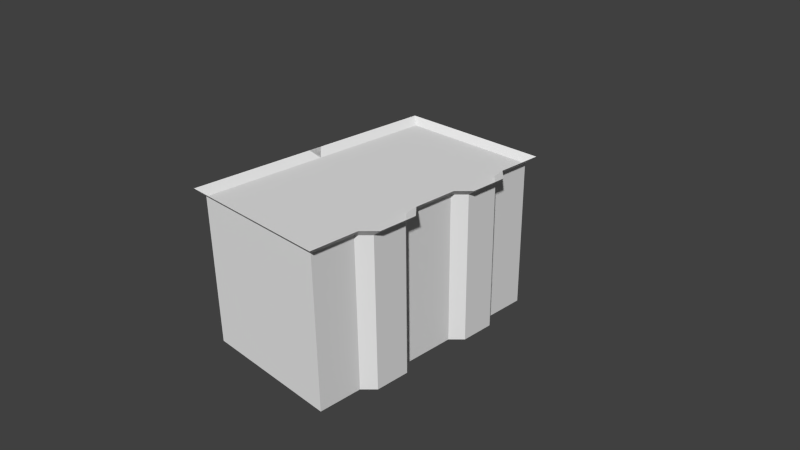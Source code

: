 # Source: apartment1.blend  (saved by Blender 2.71.0; exported with 4.5.12 LTS)
import bpy
from mathutils import Matrix  # noqa: F401  (used for matrix-valued properties, if any)

bpy.ops.wm.read_factory_settings(use_empty=True)
scene = bpy.context.scene
scene.name = 'Scene'

# ---- collections
col_collection_1 = bpy.data.collections.new('Collection 1'); scene.collection.children.link(col_collection_1)

# ---- materials (node trees are filled in below, after node groups)
mat_material = bpy.data.materials.new('Material')
mat_material.alpha_threshold = 0.0
mat_material.use_transparent_shadow = False
mat_material.roughness = 0.5
mat_material.line_color = (0.0, 0.0, 0.0, 1.0)

# ---- material node trees

# ---- world
world_world = bpy.data.worlds.new('World'); scene.world = world_world
world_world.color = (0.05088, 0.05088, 0.05088)
world_world.use_sun_shadow = False
world_world.sun_shadow_jitter_overblur = 0.0
world_world.cycles.sampling_method = 'MANUAL'
world_world.cycles.sample_map_resolution = 256

# ---- cameras
cam_camera = bpy.data.cameras.new('Camera')
cam_camera.clip_end = 100.0
cam_camera.lens = 35.0
cam_camera.sensor_width = 32.0
cam_camera.sensor_height = 18.0
cam_camera.ortho_scale = 7.314
cam_camera.dof.focus_distance = 0.0
cam_camera.dof.aperture_fstop = 128.0

# ---- meshes
me_cube = bpy.data.meshes.new('Cube')
me_cube.from_pydata([(1.0, -1.735, -1.0), (-1.0, -1.735, -1.0), (1.0, -1.735, 1.047), (-1.0, -1.735, 1.047), (1.0, -5.96e-08, -1.0), (-1.0, 2.98e-07, -1.0), (1.0, -5.364e-07, 1.047), (-1.0, 1.788e-07, 1.047), (1.0, -0.3627, -1.0), (1.0, -0.3627, 1.047), (-1.0, -0.3627, -1.0), (-1.0, -0.3627, 1.047), (1.149, -0.5153, -1.0), (1.149, -0.5153, 1.047), (-1.0, -0.5153, -1.0), (-1.0, -0.5153, 1.047), (1.149, -0.9905, -1.0), (1.149, -0.9905, 1.047), (-1.0, -0.9905, -1.0), (-1.0, -0.9905, 1.047), (1.0, -1.144, -1.0), (1.0, -1.144, 1.047), (-1.0, -1.144, -1.0), (-1.0, -1.144, 1.047), (1.0, -1.735, 0.0), (-1.0, -1.735, 0.0), (1.0, -2.98e-07, 0.0), (-1.0, 2.384e-07, 0.0), (1.0, -0.3627, 0.0), (-1.0, -0.3627, 0.0), (1.149, -0.5153, 0.0), (-1.0, -0.5153, 0.0), (1.149, -0.9905, 0.0), (-1.0, -0.9905, 0.0), (1.0, -1.144, 0.0), (-1.0, -1.144, 0.0), (1.149, -0.8612, -1.0), (1.149, -0.8612, 1.047), (-1.0, -0.8612, -1.0), (-1.0, -0.8612, 1.047), (-1.0, -0.8612, 0.0), (1.149, -0.8612, 0.0), (1.149, -0.6181, -1.0), (1.149, -0.6181, 1.047), (-1.0, -0.6181, -1.0), (-1.0, -0.6181, 1.047), (-1.0, -0.6181, 0.0), (1.149, -0.6181, 0.0), (1.0, -1.735, 0.4961), (-1.0, -1.735, 0.4961), (1.0, -4.163e-07, 0.4961), (-1.0, 2.088e-07, 0.4961), (1.0, -0.3627, 0.4961), (-1.0, -0.3627, 0.4961), (1.149, -0.5153, 0.4961), (-1.0, -0.5153, 0.4961), (1.149, -0.9905, 0.4961), (-1.0, -0.9905, 0.4961), (1.0, -1.144, 0.4961), (-1.0, -1.144, 0.4961), (-1.0, -0.8612, 0.4961), (1.149, -0.8612, 0.4961), (-1.0, -0.6181, 0.4961), (1.149, -0.6181, 0.4961), (1.0, -1.735, 0.9046), (-1.0, -1.735, 0.9046), (1.0, -5.137e-07, 0.9046), (-1.0, 1.845e-07, 0.9046), (1.0, -0.3627, 0.9046), (-1.0, -0.3627, 0.9046), (1.149, -0.5153, 0.9046), (-1.0, -0.5153, 0.9046), (1.149, -0.9905, 0.9046), (-1.0, -0.9905, 0.9046), (1.0, -1.144, 0.9046), (-1.0, -1.144, 0.9046), (-1.0, -0.8612, 0.9046), (1.149, -0.8612, 0.9046), (-1.0, -0.6181, 0.9046), (1.149, -0.6181, 0.9046), (-1.0, -0.8612, 0.4122), (1.149, -0.8612, 0.4122), (-1.0, -0.6181, 0.4122), (1.149, -0.6181, 0.4122), (1.0, -1.735, 0.4122), (-1.0, -1.735, 0.4122), (1.0, -3.963e-07, 0.4122), (-1.0, 2.138e-07, 0.4122), (1.0, -0.3627, 0.4122), (-1.0, -0.3627, 0.4122), (1.149, -0.5153, 0.4122), (-1.0, -0.5153, 0.4122), (1.149, -0.9905, 0.4122), (-1.0, -0.9905, 0.4122), (1.0, -1.144, 0.4122), (-1.0, -1.144, 0.4122), (-1.0, -0.8612, 0.05092), (1.149, -0.8612, 0.05092), (-1.0, -0.6181, 0.05092), (1.149, -0.6181, 0.05092), (1.0, -1.735, 0.05092), (-1.0, -1.735, 0.05092), (1.0, -3.102e-07, 0.05092), (-1.0, 2.354e-07, 0.05092), (1.0, -0.3627, 0.05092), (-1.0, -0.3627, 0.05092), (1.149, -0.5153, 0.05092), (-1.0, -0.5153, 0.05092), (1.149, -0.9905, 0.05092), (-1.0, -0.9905, 0.05092), (1.0, -1.144, 0.05092), (-1.0, -1.144, 0.05092), (1.0, -2.835e-07, -0.06098), (-1.0, 2.421e-07, -0.06098), (1.0, -0.3627, -0.06098), (-1.0, -0.3627, -0.06098), (1.149, -0.5153, -0.06098), (-1.0, -0.5153, -0.06098), (1.149, -0.9905, -0.06098), (-1.0, -0.9905, -0.06098), (1.0, -1.144, -0.06098), (-1.0, -1.144, -0.06098), (1.0, -1.735, -0.06098), (-1.0, -1.735, -0.06098), (-1.0, -0.8612, -0.06098), (1.149, -0.8612, -0.06098), (-1.0, -0.6181, -0.06098), (1.149, -0.6181, -0.06098), (1.0, -2.051e-07, -0.3902), (-1.0, 2.617e-07, -0.3902), (1.0, -0.3627, -0.3902), (-1.0, -0.3627, -0.3902), (1.149, -0.5153, -0.3902), (-1.0, -0.5153, -0.3902), (1.149, -0.9905, -0.3902), (-1.0, -0.9905, -0.3902), (1.0, -1.144, -0.3902), (-1.0, -1.144, -0.3902), (1.0, -1.735, -0.3902), (-1.0, -1.735, -0.3902), (-1.0, -0.8612, -0.3902), (1.149, -0.8612, -0.3902), (-1.0, -0.6181, -0.3902), (1.149, -0.6181, -0.3902), (1.0, -1.878e-07, -0.4626), (-1.0, 2.66e-07, -0.4626), (1.0, -0.3627, -0.4626), (-1.0, -0.3627, -0.4626), (1.149, -0.5153, -0.4626), (-1.0, -0.5153, -0.4626), (1.149, -0.9905, -0.4626), (-1.0, -0.9905, -0.4626), (1.0, -1.144, -0.4626), (-1.0, -1.144, -0.4626), (1.0, -1.735, -0.4626), (-1.0, -1.735, -0.4626), (-1.0, -0.8612, -0.4626), (1.149, -0.8612, -0.4626), (-1.0, -0.6181, -0.4626), (1.149, -0.6181, -0.4626), (1.0, -1.063e-07, -0.8042), (-1.0, 2.863e-07, -0.8042), (1.0, -0.3627, -0.8042), (-1.0, -0.3627, -0.8042), (1.149, -0.5153, -0.8042), (-1.0, -0.5153, -0.8042), (1.149, -0.9905, -0.8042), (-1.0, -0.9905, -0.8042), (1.0, -1.144, -0.8042), (-1.0, -1.144, -0.8042), (1.0, -1.735, -0.8042), (-1.0, -1.735, -0.8042), (-1.0, -0.8612, -0.8042), (1.149, -0.8612, -0.8042), (-1.0, -0.6181, -0.8042), (1.149, -0.6181, -0.8042), (1.0, -1.554, -1.0), (1.0, -1.554, 1.047), (-1.0, -1.554, -1.0), (-1.0, -1.554, 1.047), (1.0, -1.554, 0.0), (-1.0, -1.554, 0.0), (1.0, -1.554, 0.4961), (-1.0, -1.554, 0.4961), (1.0, -1.554, 0.9046), (-1.0, -1.554, 0.9046), (1.0, -1.554, 0.4122), (-1.0, -1.554, 0.4122), (1.0, -1.554, 0.05092), (-1.0, -1.554, 0.05092), (1.0, -1.554, -0.06098), (-1.0, -1.554, -0.06098), (1.0, -1.554, -0.3902), (-1.0, -1.554, -0.3902), (1.0, -1.554, -0.4626), (-1.0, -1.554, -0.4626), (1.0, -1.554, -0.8042), (-1.0, -1.554, -0.8042), (-1.0, -1.292, 0.0), (-1.0, -1.292, 0.4961), (-1.0, -1.292, 0.9046), (-1.0, -1.292, 0.4122), (-1.0, -1.292, 0.05092), (-1.0, -1.292, -0.06098), (-1.0, -1.292, -0.3902), (-1.0, -1.292, -0.4626), (-1.0, -1.292, -0.8042), (1.0, -1.292, -1.0), (1.0, -1.292, 1.047), (-1.0, -1.292, -1.0), (-1.0, -1.292, 1.047), (1.0, -1.292, 0.0), (1.0, -1.292, 0.4961), (1.0, -1.292, 0.9046), (1.0, -1.292, 0.4122), (1.0, -1.292, 0.05092), (1.0, -1.292, -0.06098), (1.0, -1.292, -0.3902), (1.0, -1.292, -0.4626), (1.0, -1.292, -0.8042), (1.103, -1.823, 1.144), (-1.11, -1.823, 1.144), (1.103, 0.09663, 1.144), (-1.11, 0.09663, 1.144), (1.103, -0.3047, 1.144), (-1.11, -0.3047, 1.144), (1.268, -0.4736, 1.144), (-1.11, -0.4736, 1.144), (1.268, -0.9994, 1.144), (-1.11, -0.9994, 1.144), (1.103, -1.169, 1.144), (-1.11, -1.169, 1.144), (1.268, -0.8563, 1.144), (-1.11, -0.8563, 1.144), (1.268, -0.5873, 1.144), (-1.11, -0.5873, 1.144), (1.103, -1.623, 1.144), (-1.11, -1.623, 1.144), (1.103, -1.333, 1.144), (-1.11, -1.333, 1.144), (1.0, -0.1814, -1.0), (-1.0, -0.1814, -1.0), (-1.0, -0.1814, 0.0), (1.0, -0.1814, 0.0), (-1.0, -0.1814, 0.4961), (1.0, -0.1814, 0.4961), (-1.0, -0.1814, 0.9046), (1.0, -0.1814, 0.9046), (-1.0, -0.1814, 0.4122), (1.0, -0.1814, 0.4122), (-1.0, -0.1814, 0.05092), (1.0, -0.1814, 0.05092), (-1.0, -0.1814, -0.06098), (1.0, -0.1814, -0.06098), (-1.0, -0.1814, -0.3902), (1.0, -0.1814, -0.3902), (-1.0, -0.1814, -0.4626), (1.0, -0.1814, -0.4626), (-1.0, -0.1814, -0.8042), (1.0, -0.1814, -0.8042)], [], [(176, 0, 1, 178), (177, 179, 3, 2), (184, 177, 2, 64), (64, 2, 3, 65), (69, 11, 7, 67, 246), (240, 8, 10, 241), (6, 7, 11, 9), (66, 6, 9, 68, 247), (71, 15, 11, 69), (8, 12, 14, 10), (9, 11, 15, 13), (68, 9, 13, 70), (78, 45, 15, 71), (36, 16, 18, 38), (37, 39, 19, 17), (77, 37, 17, 72), (75, 23, 19, 73), (16, 20, 22, 18), (17, 19, 23, 21), (72, 17, 21, 74), (200, 210, 23, 75), (190, 180, 24, 122), (122, 24, 25, 123), (252, 242, 27, 113), (253, 243, 28, 114), (117, 31, 29, 115), (114, 28, 30, 116), (126, 46, 31, 117), (125, 41, 32, 118), (121, 35, 33, 119), (118, 32, 34, 120), (203, 198, 35, 121), (73, 19, 39, 76), (42, 36, 38, 44), (43, 45, 39, 37), (79, 43, 37, 77), (119, 33, 40, 124), (127, 47, 41, 125), (76, 39, 45, 78), (124, 40, 46, 126), (12, 42, 44, 14), (13, 15, 45, 43), (70, 13, 43, 79), (116, 30, 47, 127), (186, 182, 48, 84), (84, 48, 49, 85), (248, 244, 51, 87), (249, 245, 52, 88), (91, 55, 53, 89), (88, 52, 54, 90), (82, 62, 55, 91), (81, 61, 56, 92), (95, 59, 57, 93), (92, 56, 58, 94), (201, 199, 59, 95), (93, 57, 60, 80), (83, 63, 61, 81), (80, 60, 62, 82), (90, 54, 63, 83), (182, 184, 64, 48), (48, 64, 65, 49), (244, 246, 67, 51), (245, 247, 68, 52), (55, 71, 69, 53), (52, 68, 70, 54), (62, 78, 71, 55), (61, 77, 72, 56), (59, 75, 73, 57), (56, 72, 74, 58), (199, 200, 75, 59), (57, 73, 76, 60), (63, 79, 77, 61), (60, 76, 78, 62), (54, 70, 79, 63), (188, 186, 84, 100), (100, 84, 85, 101), (250, 248, 87, 103), (251, 249, 88, 104), (107, 91, 89, 105), (104, 88, 90, 106), (98, 82, 91, 107), (97, 81, 92, 108), (111, 95, 93, 109), (108, 92, 94, 110), (202, 201, 95, 111), (109, 93, 80, 96), (99, 83, 81, 97), (96, 80, 82, 98), (106, 90, 83, 99), (180, 188, 100, 24), (24, 100, 101, 25), (242, 250, 103, 27), (243, 251, 104, 28), (31, 107, 105, 29), (28, 104, 106, 30), (46, 98, 107, 31), (41, 97, 108, 32), (35, 111, 109, 33), (32, 108, 110, 34), (198, 202, 111, 35), (33, 109, 96, 40), (47, 99, 97, 41), (40, 96, 98, 46), (30, 106, 99, 47), (192, 190, 122, 138), (138, 122, 123, 139), (254, 252, 113, 129), (255, 253, 114, 130), (133, 117, 115, 131), (130, 114, 116, 132), (142, 126, 117, 133), (141, 125, 118, 134), (137, 121, 119, 135), (134, 118, 120, 136), (204, 203, 121, 137), (135, 119, 124, 140), (143, 127, 125, 141), (140, 124, 126, 142), (132, 116, 127, 143), (194, 192, 138, 154), (154, 138, 139, 155), (256, 254, 129, 145), (257, 255, 130, 146), (149, 133, 131, 147), (146, 130, 132, 148), (158, 142, 133, 149), (157, 141, 134, 150), (153, 137, 135, 151), (150, 134, 136, 152), (205, 204, 137, 153), (151, 135, 140, 156), (159, 143, 141, 157), (156, 140, 142, 158), (148, 132, 143, 159), (196, 194, 154, 170), (170, 154, 155, 171), (258, 256, 145, 161), (259, 257, 146, 162), (165, 149, 147, 163), (162, 146, 148, 164), (174, 158, 149, 165), (173, 157, 150, 166), (169, 153, 151, 167), (166, 150, 152, 168), (206, 205, 153, 169), (167, 151, 156, 172), (175, 159, 157, 173), (172, 156, 158, 174), (164, 148, 159, 175), (176, 196, 170, 0), (0, 170, 171, 1), (241, 258, 161, 5), (240, 259, 162, 8), (14, 165, 163, 10), (8, 162, 164, 12), (44, 174, 165, 14), (36, 173, 166, 16), (22, 169, 167, 18), (16, 166, 168, 20), (209, 206, 169, 22), (18, 167, 172, 38), (42, 175, 173, 36), (38, 172, 174, 44), (12, 164, 175, 42), (207, 176, 178, 209), (208, 210, 179, 177), (213, 208, 177, 184), (65, 3, 179, 185), (216, 211, 180, 190), (123, 25, 181, 191), (214, 212, 182, 186), (85, 49, 183, 187), (212, 213, 184, 182), (49, 65, 185, 183), (215, 214, 186, 188), (101, 85, 187, 189), (211, 215, 188, 180), (25, 101, 189, 181), (217, 216, 190, 192), (139, 123, 191, 193), (218, 217, 192, 194), (155, 139, 193, 195), (219, 218, 194, 196), (171, 155, 195, 197), (207, 219, 196, 176), (1, 171, 197, 178), (185, 179, 210, 200), (191, 181, 198, 203), (187, 183, 199, 201), (183, 185, 200, 199), (189, 187, 201, 202), (181, 189, 202, 198), (193, 191, 203, 204), (195, 193, 204, 205), (197, 195, 205, 206), (178, 197, 206, 209), (20, 207, 209, 22), (21, 23, 210, 208), (74, 21, 208, 213), (120, 34, 211, 216), (94, 58, 212, 214), (58, 74, 213, 212), (110, 94, 214, 215), (34, 110, 215, 211), (136, 120, 216, 217), (152, 136, 217, 218), (168, 152, 218, 219), (20, 168, 219, 207), (210, 23, 231, 239), (15, 11, 225, 227), (210, 179, 237, 239), (13, 9, 224, 226), (208, 21, 230, 238), (177, 208, 238, 236), (23, 19, 229, 231), (2, 177, 236, 220), (11, 7, 223, 225), (21, 17, 228, 230), (39, 19, 229, 233), (9, 6, 222, 224), (17, 37, 232, 228), (45, 15, 227, 235), (179, 3, 221, 237), (43, 13, 226, 234), (3, 2, 220, 221), (45, 39, 233, 235), (37, 43, 234, 232), (4, 240, 241, 5), (115, 29, 242, 252), (112, 26, 243, 253), (89, 53, 244, 248), (86, 50, 245, 249), (53, 69, 246, 244), (50, 66, 247, 245), (105, 89, 248, 250), (102, 86, 249, 251), (29, 105, 250, 242), (26, 102, 251, 243), (131, 115, 252, 254), (128, 112, 253, 255), (147, 131, 254, 256), (144, 128, 255, 257), (163, 147, 256, 258), (160, 144, 257, 259), (10, 163, 258, 241), (4, 160, 259, 240)])
_uv = me_cube.uv_layers.new(name='UVMap')
_uv.uv.foreach_set('vector', [0.0, 0.0, 1.0, 0.0, 1.0, 1.0, 0.0, 1.0, 0.0, 0.0, 1.0, 0.0, 1.0, 1.0, 0.0, 1.0, 2.134, 6.892, 2.134, 7.999, 1.558, 7.999, 1.558, 6.892, 10.4, 5.638, 10.4, 6.468, -9.902, 6.468, -9.902, 5.638, 0.0, 0.0, 1.0, 0.0, 1.0, 1.0, 0.0, 1.0, 0.0, 0.5, 0.5, 0.0, 1.0, 0.0, 1.0, 1.0, 0.5, 1.0, 0.0, 0.0, 1.0, 0.0, 1.0, 1.0, 0.0, 1.0, 0.9584, 6.892, 0.9584, 7.999, -0.1922, 7.999, -0.1922, 6.892, 0.3831, 6.892, 0.0, 0.0, 1.0, 0.0, 1.0, 1.0, 0.0, 1.0, 0.0, 0.0, 1.0, 0.0, 1.0, 1.0, 0.0, 1.0, 0.0, 0.0, 1.0, 0.0, 1.0, 1.0, 0.0, 1.0, -0.1922, 6.892, -0.1922, 7.999, -1.138, 7.999, -1.138, 6.892, 0.0, 0.0, 1.0, 0.0, 1.0, 1.0, 0.0, 1.0, 0.0, 0.0, 1.0, 0.0, 1.0, 1.0, 0.0, 1.0, 0.0, 0.0, 1.0, 0.0, 1.0, 1.0, 0.0, 1.0, -2.235, 6.892, -2.235, 7.999, -2.645, 7.999, -2.645, 6.892, 0.0, 0.0, 1.0, 0.0, 1.0, 1.0, 0.0, 1.0, 0.0, 0.0, 1.0, 0.0, 1.0, 1.0, 0.0, 1.0, 0.0, 0.0, 1.0, 0.0, 1.0, 1.0, 0.0, 1.0, 4.128, 6.933, 4.093, 8.038, 3.434, 7.974, 3.469, 6.869, 0.0, 0.0, 1.0, 0.0, 1.0, 1.0, 0.0, 1.0, 2.134, -0.5888, 2.134, -0.1163, 1.558, -0.1163, 1.558, -0.5888, 10.4, 0.0288, 10.4, 0.3831, -9.902, 0.3831, -9.902, 0.02882, 0.0, 0.5, 1.0, 0.5, 1.0, 1.0, 0.0, 1.0, 0.3831, -0.5888, 0.3831, -0.1163, -0.1922, -0.1163, -0.1922, -0.5888, 0.0, 0.0, 1.0, 0.0, 1.0, 1.0, 0.0, 1.0, -0.1922, -0.5888, -0.1922, -0.1163, -1.138, -0.1163, -1.138, -0.5888, 0.0, 0.0, 1.0, 0.0, 1.0, 1.0, 0.0, 1.0, -2.235, -0.5888, -2.235, -0.1163, -2.645, -0.1163, -2.645, -0.5888, 0.0, 0.0, 1.0, 0.0, 1.0, 1.0, 0.0, 1.0, 4.366, -0.5359, 4.351, -0.06416, 3.691, -0.1282, 3.706, -0.6, 0.0, 0.0, 1.0, 0.0, 1.0, 1.0, 0.0, 1.0, 0.0, 0.0, 1.0, 0.0, 1.0, 1.0, 0.0, 1.0, 0.0, 0.0, 1.0, 0.0, 1.0, 1.0, 0.0, 1.0, 0.0, 0.0, 1.0, 0.0, 1.0, 1.0, 0.0, 1.0, -1.464, 6.892, -1.464, 7.999, -2.235, 7.999, -2.235, 6.892, 0.0, 0.0, 1.0, 0.0, 1.0, 1.0, 0.0, 1.0, -1.464, -0.5888, -1.464, -0.1163, -2.235, -0.1163, -2.235, -0.5888, 0.0, 0.0, 1.0, 0.0, 1.0, 1.0, 0.0, 1.0, 0.0, 0.0, 1.0, 0.0, 1.0, 1.0, 0.0, 1.0, 0.0, 0.0, 1.0, 0.0, 1.0, 1.0, 0.0, 1.0, 0.0, 0.0, 1.0, 0.0, 1.0, 1.0, 0.0, 1.0, -1.138, 6.892, -1.138, 7.999, -1.464, 7.999, -1.464, 6.892, -1.138, -0.5888, -1.138, -0.1163, -1.464, -0.1163, -1.464, -0.5888, 2.134, 3.077, 2.134, 3.727, 1.558, 3.727, 1.558, 3.077, 10.4, 2.778, 10.4, 3.265, -9.902, 3.265, -9.902, 2.778, 0.0, 0.5, 1.0, 0.5, 1.0, 1.0, 0.0, 1.0, 0.3831, 3.077, 0.3831, 3.727, -0.1922, 3.727, -0.1922, 3.077, 0.0, 0.0, 1.0, 0.0, 1.0, 1.0, 0.0, 1.0, -0.1922, 3.077, -0.1922, 3.727, -1.138, 3.727, -1.138, 3.077, 0.0, 0.0, 1.0, 0.0, 1.0, 1.0, 0.0, 1.0, -2.235, 3.077, -2.235, 3.727, -2.645, 3.727, -2.645, 3.077, 0.0, 0.0, 1.0, 0.0, 1.0, 1.0, 0.0, 1.0, 4.249, 3.125, 4.229, 3.774, 3.569, 3.71, 3.59, 3.061, 0.0, 0.0, 1.0, 0.0, 1.0, 1.0, 0.0, 1.0, 0.0, 0.0, 1.0, 0.0, 1.0, 1.0, 0.0, 1.0, -1.464, 3.077, -1.464, 3.727, -2.235, 3.727, -2.235, 3.077, 0.0, 0.0, 1.0, 0.0, 1.0, 1.0, 0.0, 1.0, -1.138, 3.077, -1.138, 3.727, -1.464, 3.727, -1.464, 3.077, 2.134, 3.727, 2.134, 6.892, 1.558, 6.892, 1.558, 3.727, 10.4, 3.265, 10.4, 5.638, -9.902, 5.638, -9.902, 3.265, 0.0, 0.5, 1.0, 0.5, 1.0, 1.0, 0.0, 1.0, 0.3831, 3.727, 0.3831, 6.892, -0.1922, 6.892, -0.1922, 3.727, 0.0, 0.0, 1.0, 0.0, 1.0, 1.0, 0.0, 1.0, -0.1922, 3.727, -0.1922, 6.892, -1.138, 6.892, -1.138, 3.727, 0.0, 0.0, 1.0, 0.0, 1.0, 1.0, 0.0, 1.0, -2.235, 3.727, -2.235, 6.892, -2.645, 6.892, -2.645, 3.727, 0.0, 0.0, 1.0, 0.0, 1.0, 1.0, 0.0, 1.0, 4.229, 3.774, 4.128, 6.933, 3.469, 6.869, 3.569, 3.71, 0.0, 0.0, 1.0, 0.0, 1.0, 1.0, 0.0, 1.0, 0.0, 0.0, 1.0, 0.0, 1.0, 1.0, 0.0, 1.0, 0.9938, 0.005779, 0.99, 0.996, 0.01188, 0.996, 0.0157, 0.005779, 0.0, 0.0, 1.0, 0.0, 1.0, 1.0, 0.0, 1.0, -1.138, 3.727, -1.138, 6.892, -1.464, 6.892, -1.464, 3.727, 2.134, 0.2783, 2.134, 3.077, 1.558, 3.077, 1.558, 0.2783, 10.4, 0.6789, 10.4, 2.778, -9.902, 2.778, -9.902, 0.6789, 0.0, 0.5, 1.0, 0.5, 1.0, 1.0, 0.0, 1.0, 0.3831, 0.2783, 0.3831, 3.077, -0.1922, 3.077, -0.1922, 0.2783, 0.0, 0.0, 1.0, 0.0, 1.0, 1.0, 0.0, 1.0, -0.1922, 0.2783, -0.1922, 3.077, -1.138, 3.077, -1.138, 0.2783, 0.0, 0.0, 1.0, 0.0, 1.0, 1.0, 0.0, 1.0, -2.235, 0.2783, -2.235, 3.077, -2.645, 3.077, -2.645, 0.2783, 0.0, 0.0, 1.0, 0.0, 1.0, 1.0, 0.0, 1.0, 4.338, 0.3298, 4.249, 3.125, 3.59, 3.061, 3.679, 0.2657, 0.0, 0.0, 1.0, 0.0, 1.0, 1.0, 0.0, 1.0, 0.0, 0.0, 1.0, 0.0, 1.0, 1.0, 0.0, 1.0, 0.9899, 0.001559, 0.9938, 0.9978, 0.0139, 0.9957, 0.01771, 0.009826, 0.0, 0.0, 1.0, 0.0, 1.0, 1.0, 0.0, 1.0, -1.138, 0.2783, -1.138, 3.077, -1.464, 3.077, -1.464, 0.2783, 2.134, -0.1163, 2.134, 0.2783, 1.558, 0.2783, 1.558, -0.1163, 10.4, 0.3831, 10.4, 0.6789, -9.902, 0.6789, -9.902, 0.3831, 0.0, 0.5, 1.0, 0.5, 1.0, 1.0, 0.0, 1.0, 0.3831, -0.1163, 0.3831, 0.2783, -0.1922, 0.2783, -0.1922, -0.1163, 0.0, 0.0, 1.0, 0.0, 1.0, 1.0, 0.0, 1.0, -0.1922, -0.1163, -0.1922, 0.2783, -1.138, 0.2783, -1.138, -0.1163, 0.0, 0.0, 1.0, 0.0, 1.0, 1.0, 0.0, 1.0, -2.235, -0.1163, -2.235, 0.2783, -2.645, 0.2783, -2.645, -0.1163, 0.0, 0.0, 1.0, 0.0, 1.0, 1.0, 0.0, 1.0, 4.351, -0.06416, 4.338, 0.3298, 3.679, 0.2657, 3.691, -0.1282, 0.0, 0.0, 1.0, 0.0, 1.0, 1.0, 0.0, 1.0, 0.0, 0.0, 1.0, 0.0, 1.0, 1.0, 0.0, 1.0, -1.464, -0.1163, -1.464, 0.2783, -2.235, 0.2783, -2.235, -0.1163, 0.0, 0.0, 1.0, 0.0, 1.0, 1.0, 0.0, 1.0, -1.138, -0.1163, -1.138, 0.2783, -1.464, 0.2783, -1.464, -0.1163, 2.134, -3.14, 2.134, -0.5888, 1.558, -0.5888, 1.558, -3.14, 10.4, -1.884, 10.4, 0.0288, -9.902, 0.02882, -9.902, -1.884, 0.0, 0.5, 1.0, 0.5, 1.0, 1.0, 0.0, 1.0, 0.3831, -3.14, 0.3831, -0.5888, -0.1922, -0.5888, -0.1922, -3.14, 0.0, 0.0, 1.0, 0.0, 1.0, 1.0, 0.0, 1.0, -0.1922, -3.14, -0.1922, -0.5888, -1.138, -0.5888, -1.138, -3.14, 0.0, 0.0, 1.0, 0.0, 1.0, 1.0, 0.0, 1.0, -2.235, -3.14, -2.235, -0.5888, -2.645, -0.5888, -2.645, -3.14, 0.0, 0.0, 1.0, 0.0, 1.0, 1.0, 0.0, 1.0, 4.447, -3.083, 4.366, -0.5359, 3.706, -0.6, 3.787, -3.147, 0.0, 0.0, 1.0, 0.0, 1.0, 1.0, 0.0, 1.0, 0.0, 0.0, 1.0, 0.0, 1.0, 1.0, 0.0, 1.0, 0.9938, 0.004768, 0.9861, 0.9969, 0.006263, 0.9948, 0.006263, 0.004768, 0.0, 0.0, 1.0, 0.0, 1.0, 1.0, 0.0, 1.0, -1.138, -3.14, -1.138, -0.5888, -1.464, -0.5888, -1.464, -3.14, 2.134, -3.7, 2.134, -3.14, 1.558, -3.14, 1.558, -3.7, 10.4, -2.304, 10.4, -1.884, -9.902, -1.884, -9.902, -2.304, 0.0, 0.5, 1.0, 0.5, 1.0, 1.0, 0.0, 1.0, 0.3831, -3.7, 0.3831, -3.14, -0.1922, -3.14, -0.1922, -3.7, 0.0, 0.0, 1.0, 0.0, 1.0, 1.0, 0.0, 1.0, -0.1922, -3.7, -0.1922, -3.14, -1.138, -3.14, -1.138, -3.7, 0.0, 0.0, 1.0, 0.0, 1.0, 1.0, 0.0, 1.0, -2.235, -3.7, -2.235, -3.14, -2.645, -3.14, -2.645, -3.7, 0.0, 0.0, 1.0, 0.0, 1.0, 1.0, 0.0, 1.0, 4.465, -3.643, 4.447, -3.083, 3.787, -3.147, 3.805, -3.707, 0.0, 0.0, 1.0, 0.0, 1.0, 1.0, 0.0, 1.0, 0.0, 0.0, 1.0, 0.0, 1.0, 1.0, 0.0, 1.0, -1.464, -3.7, -1.464, -3.14, -2.235, -3.14, -2.235, -3.7, 0.0, 0.0, 1.0, 0.0, 1.0, 1.0, 0.0, 1.0, -1.138, -3.7, -1.138, -3.14, -1.464, -3.14, -1.464, -3.7, 2.134, -6.347, 2.134, -3.7, 1.558, -3.7, 1.558, -6.347, 10.4, -4.289, 10.4, -2.304, -9.902, -2.304, -9.902, -4.289, 0.0, 0.5, 1.0, 0.5, 1.0, 1.0, 0.0, 1.0, 0.3831, -6.347, 0.3831, -3.7, -0.1922, -3.7, -0.1922, -6.347, 0.0, 0.0, 1.0, 0.0, 1.0, 1.0, 0.0, 1.0, -0.1922, -6.347, -0.1922, -3.7, -1.138, -3.7, -1.138, -6.347, 0.0, 0.0, 1.0, 0.0, 1.0, 1.0, 0.0, 1.0, -2.235, -6.347, -2.235, -3.7, -2.645, -3.7, -2.645, -6.347, 0.0, 0.0, 1.0, 0.0, 1.0, 1.0, 0.0, 1.0, 4.549, -6.285, 4.465, -3.643, 3.805, -3.707, 3.889, -6.349, 0.0, 0.0, 1.0, 0.0, 1.0, 1.0, 0.0, 1.0, 0.0, 0.0, 1.0, 0.0, 1.0, 1.0, 0.0, 1.0, 0.9997, 0.007057, 0.9876, 0.9969, -0.006088, 0.9969, 0.006026, 0.007057, 0.0, 0.0, 1.0, 0.0, 1.0, 1.0, 0.0, 1.0, -1.138, -6.347, -1.138, -3.7, -1.464, -3.7, -1.464, -6.347, 2.134, -7.864, 2.134, -6.347, 1.558, -6.347, 1.558, -7.864, 10.4, -5.426, 10.4, -4.289, -9.902, -4.289, -9.902, -5.426, 0.0, 0.5, 1.0, 0.5, 1.0, 1.0, 0.0, 1.0, 0.3831, -7.864, 0.3831, -6.347, -0.1922, -6.347, -0.1922, -7.864, 0.0, 0.0, 1.0, 0.0, 1.0, 1.0, 0.0, 1.0, -0.1922, -7.864, -0.1922, -6.347, -1.138, -6.347, -1.138, -7.864, 0.0, 0.0, 1.0, 0.0, 1.0, 1.0, 0.0, 1.0, -2.235, -7.864, -2.235, -6.347, -2.645, -6.347, -2.645, -7.864, 0.0, 0.0, 1.0, 0.0, 1.0, 1.0, 0.0, 1.0, 4.597, -7.8, 4.549, -6.285, 3.889, -6.349, 3.937, -7.864, 0.0, 0.0, 1.0, 0.0, 1.0, 1.0, 0.0, 1.0, 0.0, 0.0, 1.0, 0.0, 1.0, 1.0, 0.0, 1.0, -1.464, -7.864, -1.464, -6.347, -2.235, -6.347, -2.235, -7.864, 0.0, 0.0, 1.0, 0.0, 1.0, 1.0, 0.0, 1.0, -1.138, -7.864, -1.138, -6.347, -1.464, -6.347, -1.464, -7.864, 0.0, 0.0, 1.0, 0.0, 1.0, 1.0, 0.0, 1.0, 0.0, 0.0, 1.0, 0.0, 1.0, 1.0, 0.0, 1.0, 2.964, 6.892, 2.964, 7.999, 2.134, 7.999, 2.134, 6.892, 0.0, 0.0, 1.0, 0.0, 1.0, 1.0, 0.0, 1.0, 2.964, -0.5888, 2.964, -0.1163, 2.134, -0.1163, 2.134, -0.5888, 0.0, 0.0, 1.0, 0.0, 1.0, 1.0, 0.0, 1.0, 2.964, 3.077, 2.964, 3.727, 2.134, 3.727, 2.134, 3.077, 0.0, 0.0, 1.0, 0.0, 1.0, 1.0, 0.0, 1.0, 0.9746, 0.0004007, 0.9822, 0.9904, 0.009662, 0.9904, 0.002029, 0.0004009, 0.0, 0.0, 1.0, 0.0, 1.0, 1.0, 0.0, 1.0, 0.9975, 0.003958, 0.9746, 0.9907, 0.00203, 0.9907, 0.02492, 0.003958, 0.0, 0.0, 1.0, 0.0, 1.0, 1.0, 0.0, 1.0, 2.964, -0.1163, 2.964, 0.2783, 2.134, 0.2783, 2.134, -0.1163, 0.0, 0.0, 1.0, 0.0, 1.0, 1.0, 0.0, 1.0, 0.9898, 0.008534, 0.9746, 0.9941, 0.00203, 0.9941, 0.01729, 0.008534, 0.0, 0.0, 1.0, 0.0, 1.0, 1.0, 0.0, 1.0, 2.964, -3.7, 2.964, -3.14, 2.134, -3.14, 2.134, -3.7, 0.0, 0.0, 1.0, 0.0, 1.0, 1.0, 0.0, 1.0, 0.9822, 0.01105, 0.9746, 0.9967, 0.002029, 0.9967, 0.009661, 0.01105, 0.0, 0.0, 1.0, 0.0, 1.0, 1.0, 0.0, 1.0, 2.964, -7.864, 2.964, -6.347, 2.134, -6.347, 2.134, -7.864, 0.0, 0.0, 1.0, 0.0, 1.0, 1.0, 0.0, 1.0, 0.0, 0.0, 1.0, 0.0, 1.0, 1.0, 0.0, 1.0, 0.0, 0.0, 1.0, 0.0, 1.0, 1.0, 0.0, 1.0, 0.0, 0.0, 1.0, 0.0, 1.0, 1.0, 0.0, 1.0, 0.0, 0.0, 1.0, 0.0, 1.0, 1.0, 0.0, 1.0, 0.0, 0.0, 1.0, 0.0, 1.0, 1.0, 0.0, 1.0, 0.0, 0.0, 1.0, 0.0, 1.0, 1.0, 0.0, 1.0, 0.0, 0.0, 1.0, 0.0, 1.0, 1.0, 0.0, 1.0, 0.0, 0.0, 1.0, 0.0, 1.0, 1.0, 0.0, 1.0, 0.0, 0.0, 1.0, 0.0, 1.0, 1.0, 0.0, 1.0, 0.0, 0.0, 1.0, 0.0, 1.0, 1.0, 0.0, 1.0, 0.0, 0.0, 1.0, 0.0, 1.0, 1.0, 0.0, 1.0, 0.0, 0.0, 1.0, 0.0, 1.0, 1.0, 0.0, 1.0, 3.434, 6.892, 3.434, 7.999, 2.964, 7.999, 2.964, 6.892, 3.434, -0.5888, 3.434, -0.1163, 2.964, -0.1163, 2.964, -0.5888, 3.434, 3.077, 3.434, 3.727, 2.964, 3.727, 2.964, 3.077, 3.434, 3.727, 3.434, 6.892, 2.964, 6.892, 2.964, 3.727, 3.434, 0.2783, 3.434, 3.077, 2.964, 3.077, 2.964, 0.2783, 3.434, -0.1163, 3.434, 0.2783, 2.964, 0.2783, 2.964, -0.1163, 3.434, -3.14, 3.434, -0.5888, 2.964, -0.5888, 2.964, -3.14, 3.434, -3.7, 3.434, -3.14, 2.964, -3.14, 2.964, -3.7, 3.434, -6.347, 3.434, -3.7, 2.964, -3.7, 2.964, -6.347, 3.434, -7.864, 3.434, -6.347, 2.964, -6.347, 2.964, -7.864, 0.0, 0.0, 1.0, 0.0, 1.0, 1.0, 0.0, 1.0, 0.0, 0.0, 1.0, 0.0, 1.0, 1.0, 0.0, 1.0, 0.0, 0.0, 1.0, 0.0, 1.0, 1.0, 0.0, 1.0, -1.138, 7.999, -0.1922, 7.999, -0.3283, 8.748, -1.374, 8.748, 2.964, 7.999, 3.434, 7.999, 3.033, 8.748, 2.514, 8.748, 2.134, 7.999, 2.964, 7.999, 2.514, 8.748, 1.595, 8.748, 0.0, 0.0, 1.0, 0.0, 1.0, 1.0, 0.0, 1.0, 1.558, 7.999, 2.134, 7.999, 1.595, 8.748, 0.9584, 8.748, 0.0, 0.0, 1.0, 0.0, 1.0, 1.0, 0.0, 1.0, 3.434, 7.974, 4.093, 8.038, 4.597, 8.838, 3.867, 8.767, 0.0, 0.0, 1.0, 0.0, 1.0, 1.0, 0.0, 1.0, -0.1922, 7.999, 0.9584, 7.999, 0.9449, 8.748, -0.3283, 8.748, -2.645, 7.999, -2.235, 7.999, -2.589, 8.748, -3.042, 8.748, 0.0, 0.0, 1.0, 0.0, 1.0, 1.0, 0.0, 1.0, 0.0, 0.0, 1.0, 0.0, 1.0, 1.0, 0.0, 1.0, -1.464, 7.999, -1.138, 7.999, -1.374, 8.748, -1.735, 8.748, -9.902, 6.468, 10.4, 6.468, 11.45, 7.03, -11.02, 7.03, 0.0, 0.0, 1.0, 0.0, 1.0, 1.0, 0.0, 1.0, -2.235, 7.999, -1.464, 7.999, -1.735, 8.748, -2.589, 8.748, 0.0, 0.0, 0.5, 0.0, 0.5, 1.0, 0.0, 1.0, 0.0, 0.0, 1.0, 0.0, 1.0, 0.5, 0.0, 0.5, 0.9584, -0.5888, 0.9584, -0.1163, 0.3831, -0.1163, 0.3831, -0.5888, 0.0, 0.0, 1.0, 0.0, 1.0, 0.5, 0.0, 0.5, 0.9584, 3.077, 0.9584, 3.727, 0.3831, 3.727, 0.3831, 3.077, 0.0, 0.0, 1.0, 0.0, 1.0, 0.5, 0.0, 0.5, 0.9584, 3.727, 0.9584, 6.892, 0.3831, 6.892, 0.3831, 3.727, 0.0, 0.0, 1.0, 0.0, 1.0, 0.5, 0.0, 0.5, 0.9584, 0.2783, 0.9584, 3.077, 0.3831, 3.077, 0.3831, 0.2783, 0.0, 0.0, 1.0, 0.0, 1.0, 0.5, 0.0, 0.5, 0.9584, -0.1163, 0.9584, 0.2783, 0.3831, 0.2783, 0.3831, -0.1163, 0.0, 0.0, 1.0, 0.0, 1.0, 0.5, 0.0, 0.5, 0.9584, -3.14, 0.9584, -0.5888, 0.3831, -0.5888, 0.3831, -3.14, 0.0, 0.0, 1.0, 0.0, 1.0, 0.5, 0.0, 0.5, 0.9584, -3.7, 0.9584, -3.14, 0.3831, -3.14, 0.3831, -3.7, 0.0, 0.0, 1.0, 0.0, 1.0, 0.5, 0.0, 0.5, 0.9584, -6.347, 0.9584, -3.7, 0.3831, -3.7, 0.3831, -6.347, 0.0, 0.0, 1.0, 0.0, 1.0, 0.5, 0.0, 0.5, 0.9584, -7.864, 0.9584, -6.347, 0.3831, -6.347, 0.3831, -7.864])
me_cube.materials.append(mat_material)
me_cube.use_remesh_preserve_volume = False
me_cube.use_remesh_preserve_attributes = False
me_cube.use_mirror_vertex_groups = False
me_cube.update()

# ---- objects
ob_cube = bpy.data.objects.new('Cube', me_cube)
ob_camera = bpy.data.objects.new('Camera', cam_camera)

# ---- transforms, parenting, visibility, modifiers, constraints
ob_cube.location = (0.0, 0.0, 0.0)
ob_cube.lock_rotations_4d = False
ob_cube.empty_display_type = 'ARROWS'
ob_cube.lineart.crease_threshold = 0.0
_m = ob_cube.modifiers.new('Mirror', 'MIRROR')
_m.use_axis = (False, True, False)
ob_camera.location = (7.481, -6.508, 5.344)
ob_camera.rotation_euler = (1.109, 0.01082, 0.8149)
ob_camera.lock_rotations_4d = False
ob_camera.empty_display_type = 'ARROWS'
ob_camera.color = (0.0, 0.0, 0.0, 0.0)
ob_camera.display_type = 'WIRE'
ob_camera.lineart.crease_threshold = 0.0

# ---- collection membership
col_collection_1.objects.link(ob_cube)
col_collection_1.objects.link(ob_camera)

# ---- scene / render settings (as saved in the file)
scene.camera = ob_camera
scene.frame_start = 1; scene.frame_end = 250; scene.frame_set(1)
scene.render.engine = 'BLENDER_EEVEE_NEXT'
scene.render.resolution_percentage = 50
scene.render.dither_intensity = 0.0
scene.cycles.use_denoising = False
scene.cycles.samples = 10
scene.cycles.sampling_pattern = 'TABULATED_SOBOL'
scene.cycles.light_sampling_threshold = 0.0
scene.cycles.use_adaptive_sampling = False
scene.cycles.use_light_tree = False
scene.cycles.blur_glossy = 0.0
scene.cycles.volume_bounces = 1
scene.cycles.pixel_filter_type = 'GAUSSIAN'
scene.cycles.sample_clamp_indirect = 0.0
scene.view_settings.view_transform = 'Standard'
bpy.context.view_layer.update()

# ---- added for rendering (the .blend has no usable light): sun
light_auto_sun = bpy.data.lights.new('AutoSun', 'SUN')
light_auto_sun.energy = 3.0
light_auto_sun.angle = 0.0523599
ob_auto_sun = bpy.data.objects.new('AutoSun', light_auto_sun)
scene.collection.objects.link(ob_auto_sun)
ob_auto_sun.rotation_euler = (0.872665, 0.174533, 0.523599)
bpy.context.view_layer.update()
